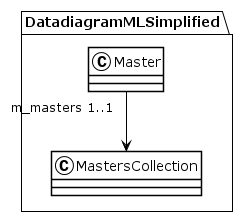

The diagram above was rendered by PlantUML. Its source (embedded in the PNG):
@startuml
!theme plain
package DatadiagramMLSimplified {
class Master {
}
Master "m_masters 1..1" --> MastersCollection
class MastersCollection {
}
}
@enduml